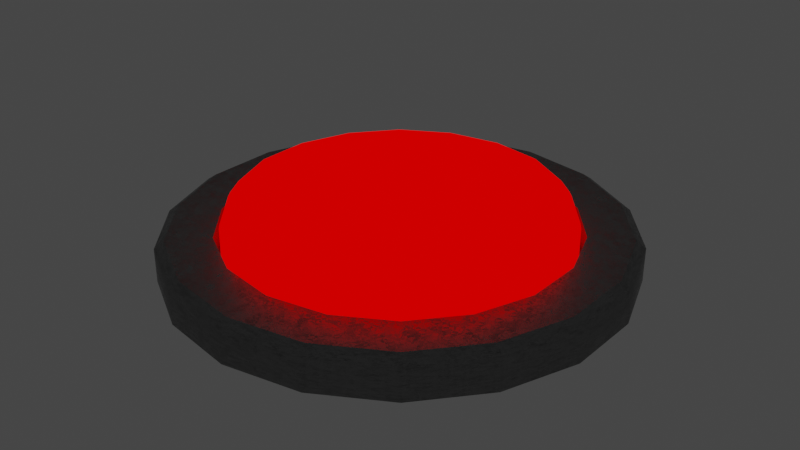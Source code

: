 # Source: pressure_pad_red.blend  (saved by Blender 2.82.7; exported with 4.5.12 LTS)
import bpy
from mathutils import Matrix  # noqa: F401  (used for matrix-valued properties, if any)

bpy.ops.wm.read_factory_settings(use_empty=True)
scene = bpy.context.scene
scene.name = 'Scene'

# ---- collections
col_collection = bpy.data.collections.new('Collection'); scene.collection.children.link(col_collection)

# ---- images (referenced by path relative to the original .blend; pixels are not part of the script)
import os
ASSET_DIR = os.environ.get("B2B_ASSET_DIR", "")  # directory of the original .blend (textures are referenced by path, not embedded)
HERE = os.path.dirname(os.path.abspath(__file__))  # packed textures are extracted next to this script under _unpacked/

def load_image(name, relpath, width, height, colorspace="sRGB"):
    """Load a texture the original file referenced (path relative to the .blend, or extracted next to this script)."""
    p = next((c for c in (os.path.join(HERE, relpath), os.path.join(ASSET_DIR, relpath)) if relpath and os.path.exists(c)), "")
    if p:
        img = bpy.data.images.load(p, check_existing=True)
        img.name = name
    else:  # same state as the original file: an image datablock whose file is absent (Cycles renders it pink)
        img = bpy.data.images.new(name, width, height)
        img.source = "FILE"
        img.filepath = "//" + (relpath or name)
    img.colorspace_settings.name = colorspace
    return img
img_untitled = load_image('Untitled', 'robot_metal_rocket_ambient.png', 1024, 1024, 'sRGB')

# ---- materials (node trees are filled in below, after node groups)
mat_material_001 = bpy.data.materials.new('Material.001')
mat_material = bpy.data.materials.new('Material')
mat_material.alpha_threshold = 0.0
mat_material.line_color = (0.0, 0.0, 0.0, 1.0)

# ---- node groups
ng_auto_smooth = bpy.data.node_groups.new('Auto Smooth', 'GeometryNodeTree')
_s = ng_auto_smooth.interface.new_socket(name='Geometry', in_out='OUTPUT', socket_type='NodeSocketGeometry')
_s = ng_auto_smooth.interface.new_socket(name='Geometry', in_out='INPUT', socket_type='NodeSocketGeometry')
_s = ng_auto_smooth.interface.new_socket(name='Angle', in_out='INPUT', socket_type='NodeSocketFloat')
_s.subtype = 'ANGLE'
_s.min_value = 0.0
_s.max_value = 3.142
ng_auto_smooth.is_modifier = True
_N = ng_auto_smooth.nodes; _L = ng_auto_smooth.links
n0 = _N.new('NodeGroupOutput'); n0.name = 'Group Output'; n0.location = (480, -100)
n1 = _N.new('NodeGroupInput'); n1.name = 'Group Input'; n1.location = (-420, -300)
n2 = _N.new('NodeGroupInput'); n2.name = 'Group Input.001'; n2.location = (-60, -100)
n3 = _N.new('GeometryNodeSetShadeSmooth'); n3.name = 'Set Shade Smooth'; n3.location = (120, -100)
n3.domain = 'EDGE'
n4 = _N.new('GeometryNodeSetShadeSmooth'); n4.name = 'Set Shade Smooth.001'; n4.location = (300, -100)
n5 = _N.new('GeometryNodeInputMeshEdgeAngle'); n5.name = 'Edge Angle'; n5.location = (-420, -220)
n6 = _N.new('GeometryNodeInputEdgeSmooth'); n6.name = 'Is Edge Smooth'; n6.location = (-60, -160)
n7 = _N.new('GeometryNodeInputShadeSmooth'); n7.name = 'Is Face Smooth'; n7.location = (-240, -340)
n8 = _N.new('FunctionNodeBooleanMath'); n8.name = 'Boolean Math'; n8.location = (-60, -220)
n9 = _N.new('FunctionNodeCompare'); n9.name = 'Compare'; n9.location = (-240, -180)
n9.operation = 'LESS_EQUAL'
_L.new(n5.outputs[0], n9.inputs[0])
_L.new(n4.outputs[0], n0.inputs[0])
_L.new(n1.outputs[1], n9.inputs[1])
_L.new(n9.outputs[0], n8.inputs[0])
_L.new(n7.outputs[0], n8.inputs[1])
_L.new(n2.outputs[0], n3.inputs[0])
_L.new(n6.outputs[0], n3.inputs[1])
_L.new(n3.outputs[0], n4.inputs[0])
_L.new(n8.outputs[0], n3.inputs[2])
n0.is_active_output = True

# ---- material node trees
mat_material_001.use_nodes = True; mat_material_001.node_tree.nodes.clear()
_N = mat_material_001.node_tree.nodes; _L = mat_material_001.node_tree.links
n0 = _N.new('ShaderNodeOutputMaterial'); n0.name = 'Material Output'; n0.location = (645, 300)
n1 = _N.new('ShaderNodeTexVoronoi'); n1.name = 'Voronoi Texture'; n1.location = (-459, -39)
n1.feature = 'F2'
n1.inputs[2].default_value = 95.9
n1.inputs[6].default_value = 0.475
n1.inputs[8].default_value = 0.7667
n2 = _N.new('ShaderNodeTexNoise'); n2.name = 'Noise Texture'; n2.location = (-413, 186)
n2.inputs[2].default_value = 1.6
n2.inputs[3].default_value = 3.8
n2.inputs[8].default_value = 14.5
n3 = _N.new('ShaderNodeBsdfPrincipled'); n3.name = 'Principled BSDF'; n3.location = (355, 300)
n3.distribution = 'GGX'
n3.subsurface_method = 'BURLEY'
n3.inputs[1].default_value = 1.0
n3.inputs[3].default_value = 1.45
n3.inputs[27].default_value = (0.0, 0.0, 0.0, 1.0)
n3.inputs[28].default_value = 1.0
n4 = _N.new('ShaderNodeMix'); n4.name = 'Mix'; n4.location = (27, 88)
n4.data_type = 'RGBA'
n5 = _N.new('ShaderNodeValToRGB'); n5.name = 'ColorRamp'; n5.location = (80, 361)
while len(n5.color_ramp.elements) > 1: n5.color_ramp.elements.remove(n5.color_ramp.elements[-1])
n5.color_ramp.elements[0].position = 0.4773; n5.color_ramp.elements[0].color = (0.2791, 0.2791, 0.2791, 1.0)
_e = n5.color_ramp.elements.new(1.0); _e.color = (0.0, 0.0, 0.0, 1.0)
n6 = _N.new('ShaderNodeTexImage'); n6.name = 'Image Texture'; n6.location = (-229, 380)
n6.image = img_untitled
_L.new(n3.outputs[0], n0.inputs[0])
_L.new(n1.outputs[1], n4.inputs[7])
_L.new(n2.outputs[1], n4.inputs[6])
_L.new(n5.outputs[0], n3.inputs[0])
_L.new(n4.outputs[2], n3.inputs[2])
n0.is_active_output = True
mat_material.use_nodes = True; mat_material.node_tree.nodes.clear()
_N = mat_material.node_tree.nodes; _L = mat_material.node_tree.links
n0 = _N.new('ShaderNodeOutputMaterial'); n0.name = 'Material Output'; n0.location = (300, 300)
n1 = _N.new('ShaderNodeEmission'); n1.name = 'Emission'; n1.location = (10, 300)
n1.inputs[0].default_value = (1.0, 0.0, 0.0, 1.0)
_L.new(n1.outputs[0], n0.inputs[0])
n0.is_active_output = True

# ---- world
world_world = bpy.data.worlds.new('World'); scene.world = world_world
world_world.use_nodes = True; world_world.node_tree.nodes.clear()
_N = world_world.node_tree.nodes; _L = world_world.node_tree.links
n0 = _N.new('ShaderNodeOutputWorld'); n0.name = 'World Output'; n0.location = (300, 300)
n1 = _N.new('ShaderNodeBackground'); n1.name = 'Background'; n1.location = (10, 300)
n1.inputs[0].default_value = (0.05088, 0.05088, 0.05088, 1.0)
_L.new(n1.outputs[0], n0.inputs[0])
n0.is_active_output = True
world_world.color = (0.05088, 0.05088, 0.05088)
world_world.use_sun_shadow = False
world_world.sun_shadow_jitter_overblur = 0.0

# ---- meshes
me_cylinder = bpy.data.meshes.new('Cylinder')
me_cylinder.from_pydata([(0.0, 1.0, -1.0), (3.527e-08, 0.7973, 1.0), (0.342, 0.9397, -1.0), (0.2727, 0.7492, 1.0), (0.6428, 0.766, -1.0), (0.5125, 0.6108, 1.0), (0.866, 0.5, -1.0), (0.6905, 0.3986, 1.0), (0.9848, 0.1736, -1.0), (0.7852, 0.1384, 1.0), (0.9848, -0.1736, -1.0), (0.7852, -0.1384, 1.0), (0.866, -0.5, -1.0), (0.6905, -0.3986, 1.0), (0.6428, -0.766, -1.0), (0.5125, -0.6108, 1.0), (0.342, -0.9397, -1.0), (0.2727, -0.7492, 1.0), (1.51e-07, -1.0, -1.0), (1.311e-07, -0.7973, 1.0), (-0.342, -0.9397, -1.0), (-0.2727, -0.7492, 1.0), (-0.6428, -0.766, -1.0), (-0.5125, -0.6108, 1.0), (-0.866, -0.5, -1.0), (-0.6905, -0.3986, 1.0), (-0.9848, -0.1736, -1.0), (-0.7852, -0.1384, 1.0), (-0.9848, 0.1736, -1.0), (-0.7852, 0.1384, 1.0), (-0.866, 0.5, -1.0), (-0.6905, 0.3986, 1.0), (-0.6428, 0.766, -1.0), (-0.5125, 0.6108, 1.0), (-0.342, 0.9397, -1.0), (-0.2727, 0.7492, 1.0), (0.342, 0.9397, 1.0), (0.0, 1.0, 1.0), (0.6428, 0.766, 1.0), (0.866, 0.5, 1.0), (0.9848, 0.1736, 1.0), (0.9848, -0.1736, 1.0), (0.866, -0.5, 1.0), (0.6428, -0.766, 1.0), (0.342, -0.9397, 1.0), (1.51e-07, -1.0, 1.0), (-0.342, -0.9397, 1.0), (-0.6428, -0.766, 1.0), (-0.866, -0.5, 1.0), (-0.9848, -0.1736, 1.0), (-0.9848, 0.1736, 1.0), (-0.866, 0.5, 1.0), (-0.6428, 0.766, 1.0), (-0.342, 0.9397, 1.0), (0.2633, 0.7234, -0.3095), (3.87e-08, 0.7698, -0.3095), (0.4948, 0.5897, -0.3095), (0.6666, 0.3849, -0.3095), (0.7581, 0.1337, -0.3095), (0.7581, -0.1337, -0.3095), (0.6666, -0.3849, -0.3095), (0.4948, -0.5897, -0.3095), (0.2633, -0.7234, -0.3095), (1.285e-07, -0.7698, -0.3095), (-0.2633, -0.7234, -0.3095), (-0.4948, -0.5897, -0.3095), (-0.6666, -0.3849, -0.3095), (-0.7581, -0.1337, -0.3095), (-0.7581, 0.1337, -0.3095), (-0.6666, 0.3849, -0.3095), (-0.4948, 0.5897, -0.3095), (-0.2633, 0.7234, -0.3095), (0.2727, 0.7492, -0.3095), (3.579e-08, 0.7973, -0.3095), (0.5125, 0.6108, -0.3095), (0.6905, 0.3986, -0.3095), (0.7852, 0.1384, -0.3095), (0.7852, -0.1384, -0.3095), (0.6905, -0.3986, -0.3095), (0.5125, -0.6108, -0.3095), (0.2727, -0.7492, -0.3095), (1.316e-07, -0.7973, -0.3095), (-0.2727, -0.7492, -0.3095), (-0.5125, -0.6108, -0.3095), (-0.6905, -0.3986, -0.3095), (-0.7852, -0.1384, -0.3095), (-0.7852, 0.1384, -0.3095), (-0.6905, 0.3986, -0.3095), (-0.5125, 0.6108, -0.3095), (-0.2727, 0.7492, -0.3095), (0.1545, 0.4246, 2.75), (0.2435, 0.6691, 2.511), (0.2151, 0.5911, 2.68), (1.011e-07, 0.712, 2.511), (1.863e-07, 0.4518, 2.75), (1.336e-07, 0.629, 2.68), (0.2904, 0.3461, 2.75), (0.4577, 0.5454, 2.511), (0.4043, 0.4818, 2.68), (0.3913, 0.2259, 2.75), (0.6166, 0.356, 2.511), (0.5447, 0.3145, 2.68), (0.4449, 0.07846, 2.75), (0.7012, 0.1236, 2.511), (0.6195, 0.1092, 2.68), (0.4449, -0.07846, 2.75), (0.7012, -0.1236, 2.511), (0.6195, -0.1092, 2.68), (0.3913, -0.2259, 2.75), (0.6166, -0.356, 2.511), (0.5447, -0.3145, 2.68), (0.2904, -0.3461, 2.75), (0.4577, -0.5454, 2.511), (0.4043, -0.4818, 2.68), (0.1545, -0.4246, 2.75), (0.2435, -0.6691, 2.511), (0.2151, -0.5911, 2.68), (1.788e-07, -0.4518, 2.75), (1.769e-07, -0.712, 2.511), (1.83e-07, -0.629, 2.68), (-0.1545, -0.4246, 2.75), (-0.2435, -0.6691, 2.511), (-0.2151, -0.5911, 2.68), (-0.2904, -0.3461, 2.75), (-0.4577, -0.5454, 2.511), (-0.4043, -0.4818, 2.68), (-0.3913, -0.2259, 2.75), (-0.6166, -0.356, 2.511), (-0.5447, -0.3145, 2.68), (-0.4449, -0.07846, 2.75), (-0.7012, -0.1236, 2.511), (-0.6195, -0.1092, 2.68), (-0.4449, 0.07846, 2.75), (-0.7012, 0.1236, 2.511), (-0.6195, 0.1092, 2.68), (-0.3913, 0.2259, 2.75), (-0.6166, 0.356, 2.511), (-0.5447, 0.3145, 2.68), (-0.2904, 0.3461, 2.75), (-0.4577, 0.5454, 2.511), (-0.4043, 0.4818, 2.68), (-0.1545, 0.4246, 2.75), (-0.2435, 0.6691, 2.511), (-0.2151, 0.5911, 2.68), (0.2577, 0.7079, 1.908), (0.2633, 0.7234, 1.428), (0.2616, 0.7188, 1.668), (3.863e-08, 0.7698, 1.428), (5.639e-08, 0.7534, 1.908), (4.383e-08, 0.765, 1.668), (0.4842, 0.5771, 1.908), (0.4948, 0.5897, 1.428), (0.4917, 0.586, 1.668), (0.6524, 0.3767, 1.908), (0.6666, 0.3849, 1.428), (0.6625, 0.3825, 1.668), (0.7419, 0.1308, 1.908), (0.7581, 0.1337, 1.428), (0.7533, 0.1328, 1.668), (0.7419, -0.1308, 1.908), (0.7581, -0.1337, 1.428), (0.7533, -0.1328, 1.668), (0.6524, -0.3767, 1.908), (0.6666, -0.3849, 1.428), (0.6625, -0.3825, 1.668), (0.4842, -0.5771, 1.908), (0.4948, -0.5897, 1.428), (0.4917, -0.586, 1.668), (0.2577, -0.7079, 1.908), (0.2633, -0.7234, 1.428), (0.2616, -0.7188, 1.668), (1.422e-07, -0.7534, 1.908), (1.284e-07, -0.7698, 1.428), (1.324e-07, -0.765, 1.668), (-0.2577, -0.7079, 1.908), (-0.2633, -0.7234, 1.428), (-0.2616, -0.7188, 1.668), (-0.4842, -0.5771, 1.908), (-0.4948, -0.5897, 1.428), (-0.4917, -0.586, 1.668), (-0.6524, -0.3767, 1.908), (-0.6666, -0.3849, 1.428), (-0.6625, -0.3825, 1.668), (-0.7419, -0.1308, 1.908), (-0.7581, -0.1337, 1.428), (-0.7533, -0.1328, 1.668), (-0.7419, 0.1308, 1.908), (-0.7581, 0.1337, 1.428), (-0.7533, 0.1328, 1.668), (-0.6524, 0.3767, 1.908), (-0.6666, 0.3849, 1.428), (-0.6625, 0.3825, 1.668), (-0.4842, 0.5771, 1.908), (-0.4948, 0.5897, 1.428), (-0.4917, 0.586, 1.668), (-0.2577, 0.7079, 1.908), (-0.2633, 0.7234, 1.428), (-0.2616, 0.7188, 1.668), (0.0, 1.044, -1.0), (0.3569, 0.9806, -1.0), (0.3569, 0.9806, 0.6713), (0.0, 1.044, 0.6713), (0.6708, 0.7994, -1.0), (0.6708, 0.7994, 0.6713), (0.9037, 0.5218, -1.0), (0.9037, 0.5218, 0.6713), (1.028, 0.1812, -1.0), (1.028, 0.1812, 0.6713), (1.028, -0.1812, -1.0), (1.028, -0.1812, 0.6713), (0.9037, -0.5218, -1.0), (0.9037, -0.5218, 0.6713), (0.6708, -0.7994, -1.0), (0.6708, -0.7994, 0.6713), (0.3569, -0.9806, -1.0), (0.3569, -0.9806, 0.6713), (1.576e-07, -1.044, -1.0), (1.576e-07, -1.044, 0.6713), (-0.3569, -0.9806, -1.0), (-0.3569, -0.9806, 0.6713), (-0.6708, -0.7994, -1.0), (-0.6708, -0.7994, 0.6713), (-0.9037, -0.5218, -1.0), (-0.9037, -0.5218, 0.6713), (-1.028, -0.1812, -1.0), (-1.028, -0.1812, 0.6713), (-1.028, 0.1812, -1.0), (-1.028, 0.1812, 0.6713), (-0.9037, 0.5218, -1.0), (-0.9037, 0.5218, 0.6713), (-0.6708, 0.7994, -1.0), (-0.6708, 0.7994, 0.6713), (-0.3569, 0.9806, -1.0), (-0.3569, 0.9806, 0.6713)], [], [(20, 18, 216, 218), (37, 36, 200, 201), (49, 50, 227, 225), (40, 41, 209, 207), (2, 0, 198, 199), (28, 26, 224, 226), (10, 8, 206, 208), (53, 37, 201, 233), (44, 45, 217, 215), (0, 34, 232, 198), (18, 16, 214, 216), (48, 49, 225, 223), (39, 40, 207, 205), (26, 24, 222, 224), (8, 6, 204, 206), (52, 53, 233, 231), (35, 33, 88, 89), (43, 44, 215, 213), (34, 32, 230, 232), (0, 2, 4, 6, 8, 10, 12, 14, 16, 18, 20, 22, 24, 26, 28, 30, 32, 34), (1, 3, 36, 37), (3, 5, 38, 36), (5, 7, 39, 38), (7, 9, 40, 39), (9, 11, 41, 40), (11, 13, 42, 41), (13, 15, 43, 42), (15, 17, 44, 43), (17, 19, 45, 44), (19, 21, 46, 45), (21, 23, 47, 46), (23, 25, 48, 47), (25, 27, 49, 48), (27, 29, 50, 49), (29, 31, 51, 50), (31, 33, 52, 51), (33, 35, 53, 52), (35, 1, 37, 53), (67, 66, 181, 184), (21, 19, 81, 82), (7, 5, 74, 75), (1, 35, 89, 73), (23, 21, 82, 83), (9, 7, 75, 76), (25, 23, 83, 84), (11, 9, 76, 77), (27, 25, 84, 85), (13, 11, 77, 78), (29, 27, 85, 86), (15, 13, 78, 79), (31, 29, 86, 87), (17, 15, 79, 80), (3, 1, 73, 72), (33, 31, 87, 88), (19, 17, 80, 81), (5, 3, 72, 74), (55, 54, 72, 73), (54, 56, 74, 72), (56, 57, 75, 74), (57, 58, 76, 75), (58, 59, 77, 76), (59, 60, 78, 77), (60, 61, 79, 78), (61, 62, 80, 79), (62, 63, 81, 80), (63, 64, 82, 81), (64, 65, 83, 82), (65, 66, 84, 83), (66, 67, 85, 84), (67, 68, 86, 85), (68, 69, 87, 86), (69, 70, 88, 87), (70, 71, 89, 88), (71, 55, 73, 89), (91, 97, 150, 144), (60, 59, 160, 163), (68, 67, 184, 187), (61, 60, 163, 166), (69, 68, 187, 190), (62, 61, 166, 169), (70, 69, 190, 193), (63, 62, 169, 172), (56, 54, 145, 151), (71, 70, 193, 196), (64, 63, 172, 175), (55, 71, 196, 147), (65, 64, 175, 178), (58, 57, 154, 157), (57, 56, 151, 154), (66, 65, 178, 181), (59, 58, 157, 160), (90, 94, 141, 138, 135, 132, 129, 126, 123, 120, 117, 114, 111, 108, 105, 102, 99, 96), (142, 93, 148, 195), (100, 103, 156, 153), (103, 106, 159, 156), (106, 109, 162, 159), (109, 112, 165, 162), (112, 115, 168, 165), (115, 118, 171, 168), (118, 121, 174, 171), (121, 124, 177, 174), (124, 127, 180, 177), (127, 130, 183, 180), (130, 133, 186, 183), (133, 136, 189, 186), (136, 139, 192, 189), (139, 142, 195, 192), (54, 55, 147, 145), (97, 100, 153, 150), (145, 147, 149, 146), (146, 149, 148, 144), (151, 145, 146, 152), (152, 146, 144, 150), (154, 151, 152, 155), (155, 152, 150, 153), (157, 154, 155, 158), (158, 155, 153, 156), (160, 157, 158, 161), (161, 158, 156, 159), (163, 160, 161, 164), (164, 161, 159, 162), (166, 163, 164, 167), (167, 164, 162, 165), (169, 166, 167, 170), (170, 167, 165, 168), (172, 169, 170, 173), (173, 170, 168, 171), (175, 172, 173, 176), (176, 173, 171, 174), (178, 175, 176, 179), (179, 176, 174, 177), (181, 178, 179, 182), (182, 179, 177, 180), (184, 181, 182, 185), (185, 182, 180, 183), (187, 184, 185, 188), (188, 185, 183, 186), (190, 187, 188, 191), (191, 188, 186, 189), (193, 190, 191, 194), (194, 191, 189, 192), (196, 193, 194, 197), (197, 194, 192, 195), (147, 196, 197, 149), (149, 197, 195, 148), (91, 93, 95, 92), (92, 95, 94, 90), (97, 91, 92, 98), (98, 92, 90, 96), (100, 97, 98, 101), (101, 98, 96, 99), (103, 100, 101, 104), (104, 101, 99, 102), (106, 103, 104, 107), (107, 104, 102, 105), (109, 106, 107, 110), (110, 107, 105, 108), (112, 109, 110, 113), (113, 110, 108, 111), (115, 112, 113, 116), (116, 113, 111, 114), (118, 115, 116, 119), (119, 116, 114, 117), (121, 118, 119, 122), (122, 119, 117, 120), (124, 121, 122, 125), (125, 122, 120, 123), (127, 124, 125, 128), (128, 125, 123, 126), (130, 127, 128, 131), (131, 128, 126, 129), (133, 130, 131, 134), (134, 131, 129, 132), (136, 133, 134, 137), (137, 134, 132, 135), (139, 136, 137, 140), (140, 137, 135, 138), (142, 139, 140, 143), (143, 140, 138, 141), (93, 142, 143, 95), (95, 143, 141, 94), (93, 91, 144, 148), (198, 201, 200, 199), (199, 200, 203, 202), (202, 203, 205, 204), (204, 205, 207, 206), (206, 207, 209, 208), (208, 209, 211, 210), (210, 211, 213, 212), (212, 213, 215, 214), (214, 215, 217, 216), (216, 217, 219, 218), (218, 219, 221, 220), (220, 221, 223, 222), (222, 223, 225, 224), (224, 225, 227, 226), (226, 227, 229, 228), (228, 229, 231, 230), (230, 231, 233, 232), (232, 233, 201, 198), (45, 46, 219, 217), (12, 10, 208, 210), (30, 28, 226, 228), (41, 42, 211, 209), (50, 51, 229, 227), (4, 2, 199, 202), (22, 20, 218, 220), (36, 38, 203, 200), (46, 47, 221, 219), (14, 12, 210, 212), (32, 30, 228, 230), (42, 43, 213, 211), (51, 52, 231, 229), (6, 4, 202, 204), (24, 22, 220, 222), (38, 39, 205, 203), (47, 48, 223, 221), (16, 14, 212, 214)])
me_cylinder.polygons.foreach_set('use_smooth', [True] * 218)
me_cylinder.polygons.foreach_set('material_index', [0, 0, 0, 0, 0, 0, 0, 0, 0, 0, 0, 0, 0, 0, 0, 0, 0, 0, 0, 0, 0, 0, 0, 0, 0, 0, 0, 0, 0, 0, 0, 0, 0, 0, 0, 0, 0, 0, 1, 0, 0, 0, 0, 0, 0, 0, 0, 0, 0, 0, 0, 0, 0, 0, 0, 0, 0, 0, 0, 0, 0, 0, 0, 0, 0, 0, 0, 0, 0, 0, 0, 0, 0, 0, 1, 1, 1, 1, 1, 1, 1, 1, 1, 1, 1, 1, 1, 1, 1, 1, 1, 1, 1, 1, 1, 1, 1, 1, 1, 1, 1, 1, 1, 1, 1, 1, 1, 1, 1, 1, 1, 1, 1, 1, 1, 1, 1, 1, 1, 1, 1, 1, 1, 1, 1, 1, 1, 1, 1, 1, 1, 1, 1, 1, 1, 1, 1, 1, 1, 1, 1, 1, 1, 1, 1, 1, 1, 1, 1, 1, 1, 1, 1, 1, 1, 1, 1, 1, 1, 1, 1, 1, 1, 1, 1, 1, 1, 1, 1, 1, 1, 1, 1, 1, 1, 1, 1, 1, 1, 1, 1, 1, 0, 0, 0, 0, 0, 0, 0, 0, 0, 0, 0, 0, 0, 0, 0, 0, 0, 0, 0, 0, 0, 0, 0, 0, 0, 0, 0, 0, 0, 0, 0, 0, 0, 0, 0, 0])
_uv = me_cylinder.uv_layers.new(name='UVMap')
_uv.uv.foreach_set('vector', [0.09455, 0.01367, 0.05307, 0.03653, 0.04922, 0.03214, 0.0925, 0.008284, 0.1342, 0.5374, 0.08629, 0.5374, 0.08525, 0.4938, 0.1352, 0.4938, 0.1342, 0.8042, 0.08629, 0.8042, 0.08525, 0.7606, 0.1352, 0.7606, 0.4243, 0.9236, 0.3793, 0.9221, 0.3804, 0.8785, 0.4273, 0.88, 0.1889, 0.2611, 0.2304, 0.2382, 0.2342, 0.2426, 0.1909, 0.2664, 0.2611, 0.07155, 0.2304, 0.03653, 0.2342, 0.03214, 0.2663, 0.06868, 0.02229, 0.2032, 0.05307, 0.2382, 0.04922, 0.2426, 0.01709, 0.206, 0.1792, 0.5388, 0.1342, 0.5374, 0.1352, 0.4938, 0.1822, 0.4953, 0.7879, 0.5274, 0.7429, 0.5259, 0.7439, 0.4823, 0.7909, 0.4838, 0.2304, 0.2382, 0.2611, 0.2032, 0.2663, 0.206, 0.2342, 0.2426, 0.05307, 0.03653, 0.02229, 0.07155, 0.01709, 0.06868, 0.04922, 0.03214, 0.1792, 0.8057, 0.1342, 0.8042, 0.1352, 0.7606, 0.1822, 0.7621, 0.461, 0.9263, 0.4243, 0.9236, 0.4273, 0.88, 0.4656, 0.8828, 0.2304, 0.03653, 0.1889, 0.01367, 0.1909, 0.008284, 0.2342, 0.03214, 0.05307, 0.2382, 0.09455, 0.2611, 0.0925, 0.2664, 0.04922, 0.2426, 0.2159, 0.5415, 0.1792, 0.5388, 0.1822, 0.4953, 0.2205, 0.4981, 0.1684, 0.98, 0.1392, 0.9822, 0.1392, 0.8105, 0.1684, 0.8084, 0.8246, 0.5301, 0.7879, 0.5274, 0.7909, 0.4838, 0.8292, 0.4867, 0.2611, 0.2032, 0.2775, 0.1602, 0.2834, 0.1612, 0.2663, 0.206, 0.2304, 0.2382, 0.1889, 0.2611, 0.1417, 0.269, 0.09455, 0.2611, 0.05307, 0.2382, 0.02229, 0.2032, 0.00591, 0.1602, 0.00591, 0.1145, 0.02229, 0.07155, 0.05307, 0.03653, 0.09455, 0.01367, 0.1417, 0.005728, 0.1889, 0.01367, 0.2304, 0.03653, 0.2611, 0.07155, 0.2775, 0.1145, 0.2775, 0.1602, 0.2611, 0.2032, 0.3486, 0.05124, 0.324, 0.07916, 0.2998, 0.06582, 0.3306, 0.0308, 0.324, 0.07916, 0.311, 0.1134, 0.2834, 0.1088, 0.2998, 0.06582, 0.311, 0.1134, 0.311, 0.1499, 0.2834, 0.1545, 0.2834, 0.1088, 0.311, 0.1499, 0.324, 0.1841, 0.2998, 0.1975, 0.2834, 0.1545, 0.324, 0.1841, 0.3486, 0.212, 0.3306, 0.2325, 0.2998, 0.1975, 0.3486, 0.212, 0.3816, 0.2303, 0.3721, 0.2553, 0.3306, 0.2325, 0.3816, 0.2303, 0.4192, 0.2366, 0.4192, 0.2633, 0.3721, 0.2553, 0.4192, 0.2366, 0.4568, 0.2303, 0.4664, 0.2553, 0.4192, 0.2633, 0.4568, 0.2303, 0.4899, 0.212, 0.5079, 0.2325, 0.4664, 0.2553, 0.4899, 0.212, 0.5144, 0.1841, 0.5387, 0.1975, 0.5079, 0.2325, 0.5144, 0.1841, 0.5275, 0.1499, 0.555, 0.1545, 0.5387, 0.1975, 0.5275, 0.1499, 0.5275, 0.1134, 0.555, 0.1088, 0.555, 0.1545, 0.5275, 0.1134, 0.5144, 0.07916, 0.5387, 0.06582, 0.555, 0.1088, 0.5144, 0.07916, 0.4899, 0.05124, 0.5079, 0.0308, 0.5387, 0.06582, 0.4899, 0.05124, 0.4568, 0.03301, 0.4664, 0.007939, 0.5079, 0.0308, 0.4568, 0.03301, 0.4192, 0.02668, 0.4192, 0.0, 0.4664, 0.007939, 0.4192, 0.02668, 0.3816, 0.03301, 0.3721, 0.007939, 0.4192, 0.0, 0.3816, 0.03301, 0.3486, 0.05124, 0.3306, 0.0308, 0.3721, 0.007939, 0.9289, 0.2633, 0.9635, 0.2644, 0.9635, 0.4922, 0.9289, 0.4911, 0.8943, 0.6595, 0.9325, 0.6595, 0.9325, 0.8311, 0.8943, 0.8311, 0.9108, 0.001146, 0.94, 0.003298, 0.94, 0.1749, 0.9108, 0.1728, 0.5015, 0.8322, 0.4656, 0.8311, 0.4656, 0.6595, 0.5015, 0.6606, 0.8584, 0.6606, 0.8943, 0.6595, 0.8943, 0.8311, 0.8584, 0.8322, 0.8749, 0.0, 0.9108, 0.001146, 0.9108, 0.1728, 0.8749, 0.1716, 0.8292, 0.6628, 0.8584, 0.6606, 0.8584, 0.8322, 0.8292, 0.8344, 0.8367, 0.0, 0.8749, 0.0, 0.8749, 0.1716, 0.8367, 0.1716, 0.02925, 0.9822, 2.466e-08, 0.98, 0.0, 0.8084, 0.02925, 0.8105, 0.8008, 0.001146, 0.8367, 0.0, 0.8367, 0.1716, 0.8008, 0.1728, 0.06513, 0.9833, 0.02925, 0.9822, 0.02925, 0.8105, 0.06513, 0.8117, 0.7716, 0.003298, 0.8008, 0.001146, 0.8008, 0.1728, 0.7716, 0.1749, 0.1033, 0.9833, 0.06513, 0.9833, 0.06513, 0.8117, 0.1033, 0.8117, 0.9684, 0.6606, 0.9976, 0.6628, 0.9976, 0.8344, 0.9684, 0.8322, 0.5397, 0.8322, 0.5015, 0.8322, 0.5015, 0.6606, 0.5397, 0.6606, 0.1392, 0.9822, 0.1033, 0.9833, 0.1033, 0.8117, 0.1392, 0.8105, 0.9325, 0.6595, 0.9684, 0.6606, 0.9684, 0.8322, 0.9325, 0.8311, 0.5756, 0.8311, 0.5397, 0.8322, 0.5397, 0.6606, 0.5756, 0.6595, 0.7552, 0.05429, 0.7315, 0.02733, 0.734, 0.02455, 0.7585, 0.05248, 0.7315, 0.02733, 0.6996, 0.009733, 0.7009, 0.006329, 0.734, 0.02455, 0.6996, 0.009733, 0.6633, 0.003623, 0.6633, 0.0, 0.7009, 0.006329, 0.6633, 0.003623, 0.627, 0.009734, 0.6257, 0.006329, 0.6633, 0.0, 0.627, 0.009734, 0.5951, 0.02733, 0.5926, 0.02455, 0.6257, 0.006329, 0.5951, 0.02733, 0.5714, 0.05429, 0.5681, 0.05248, 0.5926, 0.02455, 0.5714, 0.05429, 0.5588, 0.08736, 0.555, 0.08673, 0.5681, 0.05248, 0.5588, 0.08736, 0.5588, 0.1225, 0.555, 0.1232, 0.555, 0.08673, 0.5588, 0.1225, 0.5714, 0.1556, 0.5681, 0.1574, 0.555, 0.1232, 0.5714, 0.1556, 0.5951, 0.1826, 0.5926, 0.1854, 0.5681, 0.1574, 0.5951, 0.1826, 0.627, 0.2002, 0.6257, 0.2036, 0.5926, 0.1854, 0.627, 0.2002, 0.6633, 0.2063, 0.6633, 0.2099, 0.6257, 0.2036, 0.6633, 0.2063, 0.6996, 0.2002, 0.7009, 0.2036, 0.6633, 0.2099, 0.6996, 0.2002, 0.7315, 0.1826, 0.734, 0.1854, 0.7009, 0.2036, 0.7315, 0.1826, 0.7552, 0.1556, 0.7585, 0.1574, 0.734, 0.1854, 0.7552, 0.1556, 0.7678, 0.1225, 0.7716, 0.1232, 0.7585, 0.1574, 0.7678, 0.1225, 0.7678, 0.08736, 0.7716, 0.08673, 0.7716, 0.1232, 0.7678, 0.08736, 0.7552, 0.05429, 0.7585, 0.05248, 0.7716, 0.08673, 0.3477, 0.6337, 0.3156, 0.6347, 0.3128, 0.5552, 0.3467, 0.5541, 0.6433, 0.5301, 0.6802, 0.5301, 0.6802, 0.7579, 0.6433, 0.7579, 0.892, 0.2633, 0.9289, 0.2633, 0.9289, 0.4911, 0.892, 0.4911, 0.6087, 0.5312, 0.6433, 0.5301, 0.6433, 0.7579, 0.6087, 0.759, 0.8574, 0.2644, 0.892, 0.2633, 0.892, 0.4911, 0.8574, 0.4922, 0.5804, 0.2644, 0.6087, 0.2665, 0.6087, 0.4942, 0.5804, 0.4922, 0.8292, 0.2665, 0.8574, 0.2644, 0.8574, 0.4922, 0.8292, 0.4942, 0.5458, 0.2633, 0.5804, 0.2644, 0.5804, 0.4922, 0.5458, 0.4911, 0.3117, 0.2644, 0.3463, 0.2633, 0.3463, 0.4911, 0.3117, 0.4922, 0.4178, 0.2644, 0.4461, 0.2665, 0.4461, 0.4942, 0.4178, 0.4922, 0.5089, 0.2633, 0.5458, 0.2633, 0.5458, 0.4911, 0.5089, 0.4911, 0.3832, 0.2633, 0.4178, 0.2644, 0.4178, 0.4922, 0.3832, 0.4911, 0.4743, 0.2644, 0.5089, 0.2633, 0.5089, 0.4911, 0.4743, 0.4922, 0.7148, 0.5312, 0.7431, 0.5333, 0.7431, 0.7611, 0.7148, 0.759, 0.2834, 0.2665, 0.3117, 0.2644, 0.3117, 0.4922, 0.2834, 0.4942, 0.4461, 0.2665, 0.4743, 0.2644, 0.4743, 0.4922, 0.4461, 0.4942, 0.6802, 0.5301, 0.7148, 0.5312, 0.7148, 0.759, 0.6802, 0.7579, 0.9146, 0.8577, 0.9359, 0.8613, 0.9546, 0.8716, 0.9685, 0.8875, 0.9759, 0.9069, 0.9759, 0.9275, 0.9685, 0.9469, 0.9546, 0.9628, 0.9359, 0.9731, 0.9146, 0.9767, 0.8933, 0.9731, 0.8745, 0.9628, 0.8606, 0.9469, 0.8532, 0.9275, 0.8532, 0.9069, 0.8606, 0.8875, 0.8745, 0.8716, 0.8933, 0.8613, 0.4138, 0.6347, 0.3818, 0.6337, 0.3828, 0.5541, 0.4167, 0.5552, 0.737, 0.9034, 0.7109, 0.9015, 0.7137, 0.822, 0.7413, 0.8241, 0.7109, 0.9015, 0.6788, 0.9005, 0.6798, 0.8209, 0.7137, 0.822, 0.6788, 0.9005, 0.6447, 0.9005, 0.6437, 0.8209, 0.6798, 0.8209, 0.6447, 0.9005, 0.6127, 0.9015, 0.6098, 0.822, 0.6437, 0.8209, 0.6026, 0.6366, 0.5765, 0.6347, 0.5793, 0.5552, 0.607, 0.5572, 0.5765, 0.6347, 0.5444, 0.6337, 0.5454, 0.5541, 0.5793, 0.5552, 0.5444, 0.6337, 0.5103, 0.6337, 0.5093, 0.5541, 0.5454, 0.5541, 0.5103, 0.6337, 0.4783, 0.6347, 0.4754, 0.5552, 0.5093, 0.5541, 0.4783, 0.6347, 0.4522, 0.6366, 0.4478, 0.5572, 0.4754, 0.5552, 0.9596, 0.6347, 0.9275, 0.6337, 0.9285, 0.5541, 0.9624, 0.5552, 0.9275, 0.6337, 0.8934, 0.6337, 0.8924, 0.5541, 0.9285, 0.5541, 0.8934, 0.6337, 0.8614, 0.6347, 0.8585, 0.5552, 0.8924, 0.5541, 0.8614, 0.6347, 0.8353, 0.6366, 0.8309, 0.5572, 0.8585, 0.5552, 0.44, 0.6366, 0.4138, 0.6347, 0.4167, 0.5552, 0.4443, 0.5572, 0.3463, 0.2633, 0.3832, 0.2633, 0.3832, 0.4911, 0.3463, 0.4911, 0.3156, 0.6347, 0.2895, 0.6366, 0.2852, 0.5572, 0.3128, 0.5552, 0.3463, 0.4911, 0.3832, 0.4911, 0.3831, 0.5226, 0.3464, 0.5226, 0.3464, 0.5226, 0.3831, 0.5226, 0.3828, 0.5541, 0.3467, 0.5541, 0.3117, 0.4922, 0.3463, 0.4911, 0.3464, 0.5226, 0.312, 0.5237, 0.312, 0.5237, 0.3464, 0.5226, 0.3467, 0.5541, 0.3128, 0.5552, 0.2834, 0.4942, 0.3117, 0.4922, 0.312, 0.5237, 0.2839, 0.5257, 0.2839, 0.5257, 0.312, 0.5237, 0.3128, 0.5552, 0.2852, 0.5572, 0.7148, 0.759, 0.7431, 0.7611, 0.7426, 0.7925, 0.7145, 0.7905, 0.7145, 0.7905, 0.7426, 0.7925, 0.7413, 0.8241, 0.7137, 0.822, 0.6802, 0.7579, 0.7148, 0.759, 0.7145, 0.7905, 0.6801, 0.7894, 0.6801, 0.7894, 0.7145, 0.7905, 0.7137, 0.822, 0.6798, 0.8209, 0.6433, 0.7579, 0.6802, 0.7579, 0.6801, 0.7894, 0.6434, 0.7894, 0.6434, 0.7894, 0.6801, 0.7894, 0.6798, 0.8209, 0.6437, 0.8209, 0.6087, 0.759, 0.6433, 0.7579, 0.6434, 0.7894, 0.609, 0.7905, 0.609, 0.7905, 0.6434, 0.7894, 0.6437, 0.8209, 0.6098, 0.822, 0.5804, 0.4922, 0.6087, 0.4942, 0.6082, 0.5257, 0.5801, 0.5237, 0.5801, 0.5237, 0.6082, 0.5257, 0.607, 0.5572, 0.5793, 0.5552, 0.5458, 0.4911, 0.5804, 0.4922, 0.5801, 0.5237, 0.5457, 0.5226, 0.5457, 0.5226, 0.5801, 0.5237, 0.5793, 0.5552, 0.5454, 0.5541, 0.5089, 0.4911, 0.5458, 0.4911, 0.5457, 0.5226, 0.5091, 0.5226, 0.5091, 0.5226, 0.5457, 0.5226, 0.5454, 0.5541, 0.5093, 0.5541, 0.4743, 0.4922, 0.5089, 0.4911, 0.5091, 0.5226, 0.4746, 0.5237, 0.4746, 0.5237, 0.5091, 0.5226, 0.5093, 0.5541, 0.4754, 0.5552, 0.4461, 0.4942, 0.4743, 0.4922, 0.4746, 0.5237, 0.4466, 0.5257, 0.4466, 0.5257, 0.4746, 0.5237, 0.4754, 0.5552, 0.4478, 0.5572, 0.9289, 0.4911, 0.9635, 0.4922, 0.9632, 0.5237, 0.9288, 0.5226, 0.9288, 0.5226, 0.9632, 0.5237, 0.9624, 0.5552, 0.9285, 0.5541, 0.892, 0.4911, 0.9289, 0.4911, 0.9288, 0.5226, 0.8922, 0.5226, 0.8922, 0.5226, 0.9288, 0.5226, 0.9285, 0.5541, 0.8924, 0.5541, 0.8574, 0.4922, 0.892, 0.4911, 0.8922, 0.5226, 0.8577, 0.5237, 0.8577, 0.5237, 0.8922, 0.5226, 0.8924, 0.5541, 0.8585, 0.5552, 0.8292, 0.4942, 0.8574, 0.4922, 0.8577, 0.5237, 0.8297, 0.5257, 0.8297, 0.5257, 0.8577, 0.5237, 0.8585, 0.5552, 0.8309, 0.5572, 0.4178, 0.4922, 0.4461, 0.4942, 0.4456, 0.5257, 0.4175, 0.5237, 0.4175, 0.5237, 0.4456, 0.5257, 0.4443, 0.5572, 0.4167, 0.5552, 0.3832, 0.4911, 0.4178, 0.4922, 0.4175, 0.5237, 0.3831, 0.5226, 0.3831, 0.5226, 0.4175, 0.5237, 0.4167, 0.5552, 0.3828, 0.5541, 0.3477, 0.6337, 0.3818, 0.6337, 0.3798, 0.6568, 0.3497, 0.6568, 0.9146, 0.8344, 0.9442, 0.8394, 0.9359, 0.8613, 0.9146, 0.8577, 0.3156, 0.6347, 0.3477, 0.6337, 0.3497, 0.6568, 0.3214, 0.6578, 0.8849, 0.8394, 0.9146, 0.8344, 0.9146, 0.8577, 0.8933, 0.8613, 0.2895, 0.6366, 0.3156, 0.6347, 0.3214, 0.6578, 0.2983, 0.6595, 0.8588, 0.8538, 0.8849, 0.8394, 0.8933, 0.8613, 0.8745, 0.8716, 0.7109, 0.9015, 0.737, 0.9034, 0.7282, 0.9263, 0.7051, 0.9246, 0.8395, 0.8758, 0.8588, 0.8538, 0.8745, 0.8716, 0.8606, 0.8875, 0.6788, 0.9005, 0.7109, 0.9015, 0.7051, 0.9246, 0.6768, 0.9237, 0.8292, 0.9028, 0.8395, 0.8758, 0.8606, 0.8875, 0.8532, 0.9069, 0.6447, 0.9005, 0.6788, 0.9005, 0.6768, 0.9237, 0.6467, 0.9237, 0.8292, 0.9316, 0.8292, 0.9028, 0.8532, 0.9069, 0.8532, 0.9275, 0.6127, 0.9015, 0.6447, 0.9005, 0.6467, 0.9237, 0.6184, 0.9246, 0.8395, 0.9586, 0.8292, 0.9316, 0.8532, 0.9275, 0.8606, 0.9469, 0.5765, 0.6347, 0.6026, 0.6366, 0.5938, 0.6595, 0.5707, 0.6578, 0.8588, 0.9806, 0.8395, 0.9586, 0.8606, 0.9469, 0.8745, 0.9628, 0.5444, 0.6337, 0.5765, 0.6347, 0.5707, 0.6578, 0.5424, 0.6568, 0.8849, 0.995, 0.8588, 0.9806, 0.8745, 0.9628, 0.8933, 0.9731, 0.5103, 0.6337, 0.5444, 0.6337, 0.5424, 0.6568, 0.5123, 0.6568, 0.9146, 1.0, 0.8849, 0.995, 0.8933, 0.9731, 0.9146, 0.9767, 0.4783, 0.6347, 0.5103, 0.6337, 0.5123, 0.6568, 0.484, 0.6578, 0.9442, 0.995, 0.9146, 1.0, 0.9146, 0.9767, 0.9359, 0.9731, 0.4522, 0.6366, 0.4783, 0.6347, 0.484, 0.6578, 0.4609, 0.6595, 0.9703, 0.9806, 0.9442, 0.995, 0.9359, 0.9731, 0.9546, 0.9628, 0.9275, 0.6337, 0.9596, 0.6347, 0.9538, 0.6578, 0.9255, 0.6568, 0.9897, 0.9586, 0.9703, 0.9806, 0.9546, 0.9628, 0.9685, 0.9469, 0.8934, 0.6337, 0.9275, 0.6337, 0.9255, 0.6568, 0.8954, 0.6568, 1.0, 0.9316, 0.9897, 0.9586, 0.9685, 0.9469, 0.9759, 0.9275, 0.8614, 0.6347, 0.8934, 0.6337, 0.8954, 0.6568, 0.8671, 0.6578, 1.0, 0.9028, 1.0, 0.9316, 0.9759, 0.9275, 0.9759, 0.9069, 0.8353, 0.6366, 0.8614, 0.6347, 0.8671, 0.6578, 0.844, 0.6595, 0.9897, 0.8758, 1.0, 0.9028, 0.9759, 0.9069, 0.9685, 0.8875, 0.4138, 0.6347, 0.44, 0.6366, 0.4312, 0.6595, 0.4081, 0.6578, 0.9703, 0.8538, 0.9897, 0.8758, 0.9685, 0.8875, 0.9546, 0.8716, 0.3818, 0.6337, 0.4138, 0.6347, 0.4081, 0.6578, 0.3798, 0.6568, 0.9442, 0.8394, 0.9703, 0.8538, 0.9546, 0.8716, 0.9359, 0.8613, 0.3818, 0.6337, 0.3477, 0.6337, 0.3467, 0.5541, 0.3828, 0.5541, 0.1352, 0.2747, 0.1352, 0.4938, 0.08525, 0.4938, 0.08525, 0.2747, 0.08525, 0.2747, 0.08525, 0.4938, 0.03828, 0.4953, 0.03828, 0.2762, 0.03828, 0.2762, 0.03828, 0.4953, 0.0, 0.4981, 0.0, 0.279, 0.4656, 0.6638, 0.4656, 0.8828, 0.4273, 0.88, 0.4273, 0.661, 0.4273, 0.661, 0.4273, 0.88, 0.3804, 0.8785, 0.3804, 0.6595, 0.3804, 0.6595, 0.3804, 0.8785, 0.3304, 0.8785, 0.3304, 0.6595, 0.3304, 0.6595, 0.3304, 0.8785, 0.2834, 0.88, 0.2834, 0.661, 0.8292, 0.2676, 0.8292, 0.4867, 0.7909, 0.4838, 0.7909, 0.2648, 0.7909, 0.2648, 0.7909, 0.4838, 0.7439, 0.4823, 0.7439, 0.2633, 0.7439, 0.2633, 0.7439, 0.4823, 0.6939, 0.4823, 0.6939, 0.2633, 0.6939, 0.2633, 0.6939, 0.4823, 0.647, 0.4838, 0.647, 0.2648, 0.647, 0.2648, 0.647, 0.4838, 0.6087, 0.4867, 0.6087, 0.2676, 0.1822, 0.543, 0.1822, 0.7621, 0.1352, 0.7606, 0.1352, 0.5415, 0.1352, 0.5415, 0.1352, 0.7606, 0.08525, 0.7606, 0.08525, 0.5415, 0.08525, 0.5415, 0.08525, 0.7606, 0.03828, 0.7621, 0.03828, 0.543, 0.03828, 0.543, 0.03828, 0.7621, 8.219e-09, 0.7649, 0.0, 0.5459, 0.2205, 0.279, 0.2205, 0.4981, 0.1822, 0.4953, 0.1822, 0.2762, 0.1822, 0.2762, 0.1822, 0.4953, 0.1352, 0.4938, 0.1352, 0.2747, 0.7429, 0.5259, 0.695, 0.5259, 0.6939, 0.4823, 0.7439, 0.4823, 0.00591, 0.1602, 0.02229, 0.2032, 0.01709, 0.206, 0.0, 0.1612, 0.2775, 0.1145, 0.2611, 0.07155, 0.2663, 0.06868, 0.2834, 0.1135, 0.3793, 0.9221, 0.3314, 0.9221, 0.3304, 0.8785, 0.3804, 0.8785, 0.08629, 0.8042, 0.04128, 0.8057, 0.03828, 0.7621, 0.08525, 0.7606, 0.1417, 0.269, 0.1889, 0.2611, 0.1909, 0.2664, 0.1417, 0.2747, 0.1417, 0.005728, 0.09455, 0.01367, 0.0925, 0.008284, 0.1417, 0.0, 0.08629, 0.5374, 0.04128, 0.5388, 0.03828, 0.4953, 0.08525, 0.4938, 0.695, 0.5259, 0.65, 0.5274, 0.647, 0.4838, 0.6939, 0.4823, 0.00591, 0.1145, 0.00591, 0.1602, 0.0, 0.1612, 1.644e-08, 0.1135, 0.2775, 0.1602, 0.2775, 0.1145, 0.2834, 0.1135, 0.2834, 0.1612, 0.3314, 0.9221, 0.2864, 0.9236, 0.2834, 0.88, 0.3304, 0.8785, 0.04128, 0.8057, 0.004597, 0.8084, 8.219e-09, 0.7649, 0.03828, 0.7621, 0.09455, 0.2611, 0.1417, 0.269, 0.1417, 0.2747, 0.0925, 0.2664, 0.1889, 0.01367, 0.1417, 0.005728, 0.1417, 0.0, 0.1909, 0.008284, 0.04128, 0.5388, 0.004597, 0.5415, 0.0, 0.4981, 0.03828, 0.4953, 0.65, 0.5274, 0.6133, 0.5301, 0.6087, 0.4867, 0.647, 0.4838, 0.02229, 0.07155, 0.00591, 0.1145, 1.644e-08, 0.1135, 0.01709, 0.06868])
me_cylinder.materials.append(mat_material_001)
me_cylinder.materials.append(mat_material)
me_cylinder.use_remesh_fix_poles = True
me_cylinder.use_remesh_preserve_attributes = False
me_cylinder.use_mirror_vertex_groups = False
me_cylinder.update()

# ---- objects
ob_cylinder = bpy.data.objects.new('Cylinder', me_cylinder)

# ---- transforms, parenting, visibility, modifiers, constraints
ob_cylinder.location = (0.0, 0.0, 0.09301)
ob_cylinder.scale = (1.0, 1.0, 0.09301)
ob_cylinder.use_shape_key_edit_mode = True
ob_cylinder.lineart.crease_threshold = 0.0
_m = ob_cylinder.modifiers.new('Auto Smooth', 'NODES')
_m.node_group = ng_auto_smooth
_gi = [s.identifier for s in ng_auto_smooth.interface.items_tree if s.item_type == 'SOCKET' and s.in_out == 'INPUT']
_m[_gi[1]] = 0.5236  # Angle

# ---- collection membership
col_collection.objects.link(ob_cylinder)

# ---- scene / render settings (as saved in the file)
scene.frame_start = 1; scene.frame_end = 250; scene.frame_set(1)
scene.render.engine = 'CYCLES'
scene.cycles.use_denoising = False
scene.cycles.samples = 128
scene.cycles.sampling_pattern = 'TABULATED_SOBOL'
scene.cycles.use_adaptive_sampling = False
scene.cycles.use_light_tree = False
scene.view_settings.view_transform = 'Filmic'
bpy.context.view_layer.update()

# ---- added for rendering (the .blend has no active camera): camera
cam_auto = bpy.data.cameras.new('AutoCamera')
cam_auto.lens = 50.0
cam_auto.sensor_width = 36.0
cam_auto.clip_end = 1000.0
ob_auto_camera = bpy.data.objects.new('AutoCamera', cam_auto)
scene.collection.objects.link(ob_auto_camera)
ob_auto_camera.location = (2.7293, -3.27516, 2.35785)
ob_auto_camera.rotation_euler = (1.09748, -7.21219e-08, 0.694738)
scene.camera = ob_auto_camera
bpy.context.view_layer.update()
